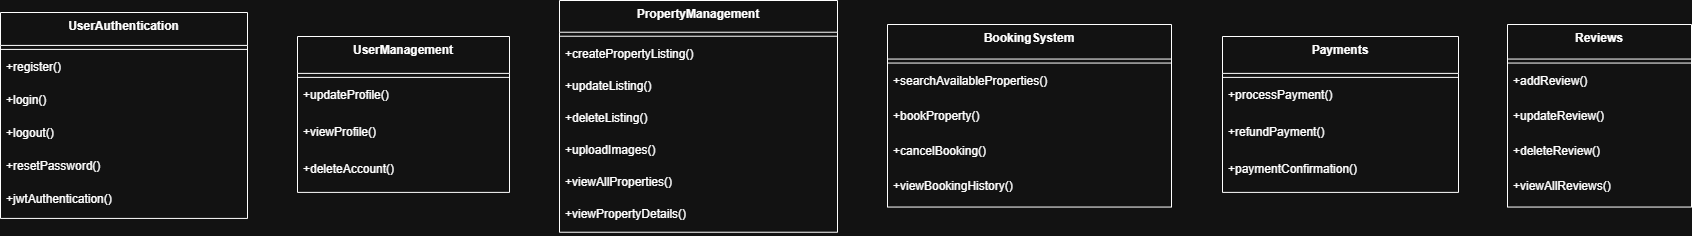

The diagram above was exported from draw.io. Its source (the exported page's mxGraphModel, read from the mxfile embedded in the PNG):
<mxGraphModel dx="1665" dy="811" grid="1" gridSize="10" guides="1" tooltips="1" connect="1" arrows="1" fold="1" page="1" pageScale="1" pageWidth="850" pageHeight="1100" math="0" shadow="0">
  <root>
    <mxCell id="0" />
    <mxCell id="1" parent="0" />
    <mxCell id="iYfqFb23RSMKXvWDvLyZ-1" parent="1" style="swimlane;fontStyle=1;align=center;verticalAlign=top;childLayout=stackLayout;horizontal=1;startSize=32.92307692307692;horizontalStack=0;resizeParent=1;resizeParentMax=0;resizeLast=0;collapsible=0;marginBottom=0;" value="UserAuthentication" vertex="1">
      <mxGeometry height="205.9230769230769" width="247" x="28" y="40" as="geometry" />
    </mxCell>
    <mxCell id="iYfqFb23RSMKXvWDvLyZ-2" parent="iYfqFb23RSMKXvWDvLyZ-1" style="line;strokeWidth=1;fillColor=none;align=left;verticalAlign=middle;spacingTop=-1;spacingLeft=3;spacingRight=3;rotatable=0;labelPosition=right;points=[];portConstraint=eastwest;strokeColor=inherit;" vertex="1">
      <mxGeometry height="8" width="247" y="32.92307692307692" as="geometry" />
    </mxCell>
    <mxCell id="iYfqFb23RSMKXvWDvLyZ-3" parent="iYfqFb23RSMKXvWDvLyZ-1" style="text;strokeColor=none;fillColor=none;align=left;verticalAlign=top;spacingLeft=4;spacingRight=4;overflow=hidden;rotatable=0;points=[[0,0.5],[1,0.5]];portConstraint=eastwest;" value="+register()" vertex="1">
      <mxGeometry height="33" width="247" y="40.92307692307692" as="geometry" />
    </mxCell>
    <mxCell id="iYfqFb23RSMKXvWDvLyZ-4" parent="iYfqFb23RSMKXvWDvLyZ-1" style="text;strokeColor=none;fillColor=none;align=left;verticalAlign=top;spacingLeft=4;spacingRight=4;overflow=hidden;rotatable=0;points=[[0,0.5],[1,0.5]];portConstraint=eastwest;" value="+login()" vertex="1">
      <mxGeometry height="33" width="247" y="73.92307692307692" as="geometry" />
    </mxCell>
    <mxCell id="iYfqFb23RSMKXvWDvLyZ-5" parent="iYfqFb23RSMKXvWDvLyZ-1" style="text;strokeColor=none;fillColor=none;align=left;verticalAlign=top;spacingLeft=4;spacingRight=4;overflow=hidden;rotatable=0;points=[[0,0.5],[1,0.5]];portConstraint=eastwest;" value="+logout()" vertex="1">
      <mxGeometry height="33" width="247" y="106.92307692307692" as="geometry" />
    </mxCell>
    <mxCell id="iYfqFb23RSMKXvWDvLyZ-6" parent="iYfqFb23RSMKXvWDvLyZ-1" style="text;strokeColor=none;fillColor=none;align=left;verticalAlign=top;spacingLeft=4;spacingRight=4;overflow=hidden;rotatable=0;points=[[0,0.5],[1,0.5]];portConstraint=eastwest;" value="+resetPassword()" vertex="1">
      <mxGeometry height="33" width="247" y="139.9230769230769" as="geometry" />
    </mxCell>
    <mxCell id="iYfqFb23RSMKXvWDvLyZ-7" parent="iYfqFb23RSMKXvWDvLyZ-1" style="text;strokeColor=none;fillColor=none;align=left;verticalAlign=top;spacingLeft=4;spacingRight=4;overflow=hidden;rotatable=0;points=[[0,0.5],[1,0.5]];portConstraint=eastwest;" value="+jwtAuthentication()" vertex="1">
      <mxGeometry height="33" width="247" y="172.9230769230769" as="geometry" />
    </mxCell>
    <mxCell id="iYfqFb23RSMKXvWDvLyZ-8" parent="1" style="swimlane;fontStyle=1;align=center;verticalAlign=top;childLayout=stackLayout;horizontal=1;startSize=36.888888888888886;horizontalStack=0;resizeParent=1;resizeParentMax=0;resizeLast=0;collapsible=0;marginBottom=0;" value="UserManagement" vertex="1">
      <mxGeometry height="155.88888888888889" width="212" x="325" y="64" as="geometry" />
    </mxCell>
    <mxCell id="iYfqFb23RSMKXvWDvLyZ-9" parent="iYfqFb23RSMKXvWDvLyZ-8" style="line;strokeWidth=1;fillColor=none;align=left;verticalAlign=middle;spacingTop=-1;spacingLeft=3;spacingRight=3;rotatable=0;labelPosition=right;points=[];portConstraint=eastwest;strokeColor=inherit;" vertex="1">
      <mxGeometry height="8" width="212" y="36.888888888888886" as="geometry" />
    </mxCell>
    <mxCell id="iYfqFb23RSMKXvWDvLyZ-10" parent="iYfqFb23RSMKXvWDvLyZ-8" style="text;strokeColor=none;fillColor=none;align=left;verticalAlign=top;spacingLeft=4;spacingRight=4;overflow=hidden;rotatable=0;points=[[0,0.5],[1,0.5]];portConstraint=eastwest;" value="+updateProfile()" vertex="1">
      <mxGeometry height="37" width="212" y="44.888888888888886" as="geometry" />
    </mxCell>
    <mxCell id="iYfqFb23RSMKXvWDvLyZ-11" parent="iYfqFb23RSMKXvWDvLyZ-8" style="text;strokeColor=none;fillColor=none;align=left;verticalAlign=top;spacingLeft=4;spacingRight=4;overflow=hidden;rotatable=0;points=[[0,0.5],[1,0.5]];portConstraint=eastwest;" value="+viewProfile()" vertex="1">
      <mxGeometry height="37" width="212" y="81.88888888888889" as="geometry" />
    </mxCell>
    <mxCell id="iYfqFb23RSMKXvWDvLyZ-12" parent="iYfqFb23RSMKXvWDvLyZ-8" style="text;strokeColor=none;fillColor=none;align=left;verticalAlign=top;spacingLeft=4;spacingRight=4;overflow=hidden;rotatable=0;points=[[0,0.5],[1,0.5]];portConstraint=eastwest;" value="+deleteAccount()" vertex="1">
      <mxGeometry height="37" width="212" y="118.88888888888889" as="geometry" />
    </mxCell>
    <mxCell id="iYfqFb23RSMKXvWDvLyZ-13" parent="1" style="swimlane;fontStyle=1;align=center;verticalAlign=top;childLayout=stackLayout;horizontal=1;startSize=31.733333333333334;horizontalStack=0;resizeParent=1;resizeParentMax=0;resizeLast=0;collapsible=0;marginBottom=0;" value="PropertyManagement" vertex="1">
      <mxGeometry height="231.73333333333335" width="278" x="587" y="28" as="geometry" />
    </mxCell>
    <mxCell id="iYfqFb23RSMKXvWDvLyZ-14" parent="iYfqFb23RSMKXvWDvLyZ-13" style="line;strokeWidth=1;fillColor=none;align=left;verticalAlign=middle;spacingTop=-1;spacingLeft=3;spacingRight=3;rotatable=0;labelPosition=right;points=[];portConstraint=eastwest;strokeColor=inherit;" vertex="1">
      <mxGeometry height="8" width="278" y="31.733333333333334" as="geometry" />
    </mxCell>
    <mxCell id="iYfqFb23RSMKXvWDvLyZ-15" parent="iYfqFb23RSMKXvWDvLyZ-13" style="text;strokeColor=none;fillColor=none;align=left;verticalAlign=top;spacingLeft=4;spacingRight=4;overflow=hidden;rotatable=0;points=[[0,0.5],[1,0.5]];portConstraint=eastwest;" value="+createPropertyListing()" vertex="1">
      <mxGeometry height="32" width="278" y="39.733333333333334" as="geometry" />
    </mxCell>
    <mxCell id="iYfqFb23RSMKXvWDvLyZ-16" parent="iYfqFb23RSMKXvWDvLyZ-13" style="text;strokeColor=none;fillColor=none;align=left;verticalAlign=top;spacingLeft=4;spacingRight=4;overflow=hidden;rotatable=0;points=[[0,0.5],[1,0.5]];portConstraint=eastwest;" value="+updateListing()" vertex="1">
      <mxGeometry height="32" width="278" y="71.73333333333333" as="geometry" />
    </mxCell>
    <mxCell id="iYfqFb23RSMKXvWDvLyZ-17" parent="iYfqFb23RSMKXvWDvLyZ-13" style="text;strokeColor=none;fillColor=none;align=left;verticalAlign=top;spacingLeft=4;spacingRight=4;overflow=hidden;rotatable=0;points=[[0,0.5],[1,0.5]];portConstraint=eastwest;" value="+deleteListing()" vertex="1">
      <mxGeometry height="32" width="278" y="103.73333333333333" as="geometry" />
    </mxCell>
    <mxCell id="iYfqFb23RSMKXvWDvLyZ-18" parent="iYfqFb23RSMKXvWDvLyZ-13" style="text;strokeColor=none;fillColor=none;align=left;verticalAlign=top;spacingLeft=4;spacingRight=4;overflow=hidden;rotatable=0;points=[[0,0.5],[1,0.5]];portConstraint=eastwest;" value="+uploadImages()" vertex="1">
      <mxGeometry height="32" width="278" y="135.73333333333335" as="geometry" />
    </mxCell>
    <mxCell id="iYfqFb23RSMKXvWDvLyZ-19" parent="iYfqFb23RSMKXvWDvLyZ-13" style="text;strokeColor=none;fillColor=none;align=left;verticalAlign=top;spacingLeft=4;spacingRight=4;overflow=hidden;rotatable=0;points=[[0,0.5],[1,0.5]];portConstraint=eastwest;" value="+viewAllProperties()" vertex="1">
      <mxGeometry height="32" width="278" y="167.73333333333335" as="geometry" />
    </mxCell>
    <mxCell id="iYfqFb23RSMKXvWDvLyZ-20" parent="iYfqFb23RSMKXvWDvLyZ-13" style="text;strokeColor=none;fillColor=none;align=left;verticalAlign=top;spacingLeft=4;spacingRight=4;overflow=hidden;rotatable=0;points=[[0,0.5],[1,0.5]];portConstraint=eastwest;" value="+viewPropertyDetails()" vertex="1">
      <mxGeometry height="32" width="278" y="199.73333333333335" as="geometry" />
    </mxCell>
    <mxCell id="iYfqFb23RSMKXvWDvLyZ-21" parent="1" style="swimlane;fontStyle=1;align=center;verticalAlign=top;childLayout=stackLayout;horizontal=1;startSize=34.54545454545455;horizontalStack=0;resizeParent=1;resizeParentMax=0;resizeLast=0;collapsible=0;marginBottom=0;" value="BookingSystem" vertex="1">
      <mxGeometry height="182.54545454545456" width="284" x="915" y="52" as="geometry" />
    </mxCell>
    <mxCell id="iYfqFb23RSMKXvWDvLyZ-22" parent="iYfqFb23RSMKXvWDvLyZ-21" style="line;strokeWidth=1;fillColor=none;align=left;verticalAlign=middle;spacingTop=-1;spacingLeft=3;spacingRight=3;rotatable=0;labelPosition=right;points=[];portConstraint=eastwest;strokeColor=inherit;" vertex="1">
      <mxGeometry height="8" width="284" y="34.54545454545455" as="geometry" />
    </mxCell>
    <mxCell id="iYfqFb23RSMKXvWDvLyZ-23" parent="iYfqFb23RSMKXvWDvLyZ-21" style="text;strokeColor=none;fillColor=none;align=left;verticalAlign=top;spacingLeft=4;spacingRight=4;overflow=hidden;rotatable=0;points=[[0,0.5],[1,0.5]];portConstraint=eastwest;" value="+searchAvailableProperties()" vertex="1">
      <mxGeometry height="35" width="284" y="42.54545454545455" as="geometry" />
    </mxCell>
    <mxCell id="iYfqFb23RSMKXvWDvLyZ-24" parent="iYfqFb23RSMKXvWDvLyZ-21" style="text;strokeColor=none;fillColor=none;align=left;verticalAlign=top;spacingLeft=4;spacingRight=4;overflow=hidden;rotatable=0;points=[[0,0.5],[1,0.5]];portConstraint=eastwest;" value="+bookProperty()" vertex="1">
      <mxGeometry height="35" width="284" y="77.54545454545455" as="geometry" />
    </mxCell>
    <mxCell id="iYfqFb23RSMKXvWDvLyZ-25" parent="iYfqFb23RSMKXvWDvLyZ-21" style="text;strokeColor=none;fillColor=none;align=left;verticalAlign=top;spacingLeft=4;spacingRight=4;overflow=hidden;rotatable=0;points=[[0,0.5],[1,0.5]];portConstraint=eastwest;" value="+cancelBooking()" vertex="1">
      <mxGeometry height="35" width="284" y="112.54545454545455" as="geometry" />
    </mxCell>
    <mxCell id="iYfqFb23RSMKXvWDvLyZ-26" parent="iYfqFb23RSMKXvWDvLyZ-21" style="text;strokeColor=none;fillColor=none;align=left;verticalAlign=top;spacingLeft=4;spacingRight=4;overflow=hidden;rotatable=0;points=[[0,0.5],[1,0.5]];portConstraint=eastwest;" value="+viewBookingHistory()" vertex="1">
      <mxGeometry height="35" width="284" y="147.54545454545456" as="geometry" />
    </mxCell>
    <mxCell id="iYfqFb23RSMKXvWDvLyZ-27" parent="1" style="swimlane;fontStyle=1;align=center;verticalAlign=top;childLayout=stackLayout;horizontal=1;startSize=36.888888888888886;horizontalStack=0;resizeParent=1;resizeParentMax=0;resizeLast=0;collapsible=0;marginBottom=0;" value="Payments" vertex="1">
      <mxGeometry height="155.88888888888889" width="236" x="1250" y="64" as="geometry" />
    </mxCell>
    <mxCell id="iYfqFb23RSMKXvWDvLyZ-28" parent="iYfqFb23RSMKXvWDvLyZ-27" style="line;strokeWidth=1;fillColor=none;align=left;verticalAlign=middle;spacingTop=-1;spacingLeft=3;spacingRight=3;rotatable=0;labelPosition=right;points=[];portConstraint=eastwest;strokeColor=inherit;" vertex="1">
      <mxGeometry height="8" width="236" y="36.888888888888886" as="geometry" />
    </mxCell>
    <mxCell id="iYfqFb23RSMKXvWDvLyZ-29" parent="iYfqFb23RSMKXvWDvLyZ-27" style="text;strokeColor=none;fillColor=none;align=left;verticalAlign=top;spacingLeft=4;spacingRight=4;overflow=hidden;rotatable=0;points=[[0,0.5],[1,0.5]];portConstraint=eastwest;" value="+processPayment()" vertex="1">
      <mxGeometry height="37" width="236" y="44.888888888888886" as="geometry" />
    </mxCell>
    <mxCell id="iYfqFb23RSMKXvWDvLyZ-30" parent="iYfqFb23RSMKXvWDvLyZ-27" style="text;strokeColor=none;fillColor=none;align=left;verticalAlign=top;spacingLeft=4;spacingRight=4;overflow=hidden;rotatable=0;points=[[0,0.5],[1,0.5]];portConstraint=eastwest;" value="+refundPayment()" vertex="1">
      <mxGeometry height="37" width="236" y="81.88888888888889" as="geometry" />
    </mxCell>
    <mxCell id="iYfqFb23RSMKXvWDvLyZ-31" parent="iYfqFb23RSMKXvWDvLyZ-27" style="text;strokeColor=none;fillColor=none;align=left;verticalAlign=top;spacingLeft=4;spacingRight=4;overflow=hidden;rotatable=0;points=[[0,0.5],[1,0.5]];portConstraint=eastwest;" value="+paymentConfirmation()" vertex="1">
      <mxGeometry height="37" width="236" y="118.88888888888889" as="geometry" />
    </mxCell>
    <mxCell id="iYfqFb23RSMKXvWDvLyZ-32" parent="1" style="swimlane;fontStyle=1;align=center;verticalAlign=top;childLayout=stackLayout;horizontal=1;startSize=34.54545454545455;horizontalStack=0;resizeParent=1;resizeParentMax=0;resizeLast=0;collapsible=0;marginBottom=0;" value="Reviews" vertex="1">
      <mxGeometry height="182.54545454545456" width="184" x="1535" y="52" as="geometry" />
    </mxCell>
    <mxCell id="iYfqFb23RSMKXvWDvLyZ-33" parent="iYfqFb23RSMKXvWDvLyZ-32" style="line;strokeWidth=1;fillColor=none;align=left;verticalAlign=middle;spacingTop=-1;spacingLeft=3;spacingRight=3;rotatable=0;labelPosition=right;points=[];portConstraint=eastwest;strokeColor=inherit;" vertex="1">
      <mxGeometry height="8" width="184" y="34.54545454545455" as="geometry" />
    </mxCell>
    <mxCell id="iYfqFb23RSMKXvWDvLyZ-34" parent="iYfqFb23RSMKXvWDvLyZ-32" style="text;strokeColor=none;fillColor=none;align=left;verticalAlign=top;spacingLeft=4;spacingRight=4;overflow=hidden;rotatable=0;points=[[0,0.5],[1,0.5]];portConstraint=eastwest;" value="+addReview()" vertex="1">
      <mxGeometry height="35" width="184" y="42.54545454545455" as="geometry" />
    </mxCell>
    <mxCell id="iYfqFb23RSMKXvWDvLyZ-35" parent="iYfqFb23RSMKXvWDvLyZ-32" style="text;strokeColor=none;fillColor=none;align=left;verticalAlign=top;spacingLeft=4;spacingRight=4;overflow=hidden;rotatable=0;points=[[0,0.5],[1,0.5]];portConstraint=eastwest;" value="+updateReview()" vertex="1">
      <mxGeometry height="35" width="184" y="77.54545454545455" as="geometry" />
    </mxCell>
    <mxCell id="iYfqFb23RSMKXvWDvLyZ-36" parent="iYfqFb23RSMKXvWDvLyZ-32" style="text;strokeColor=none;fillColor=none;align=left;verticalAlign=top;spacingLeft=4;spacingRight=4;overflow=hidden;rotatable=0;points=[[0,0.5],[1,0.5]];portConstraint=eastwest;" value="+deleteReview()" vertex="1">
      <mxGeometry height="35" width="184" y="112.54545454545455" as="geometry" />
    </mxCell>
    <mxCell id="iYfqFb23RSMKXvWDvLyZ-37" parent="iYfqFb23RSMKXvWDvLyZ-32" style="text;strokeColor=none;fillColor=none;align=left;verticalAlign=top;spacingLeft=4;spacingRight=4;overflow=hidden;rotatable=0;points=[[0,0.5],[1,0.5]];portConstraint=eastwest;" value="+viewAllReviews()" vertex="1">
      <mxGeometry height="35" width="184" y="147.54545454545456" as="geometry" />
    </mxCell>
  </root>
</mxGraphModel>